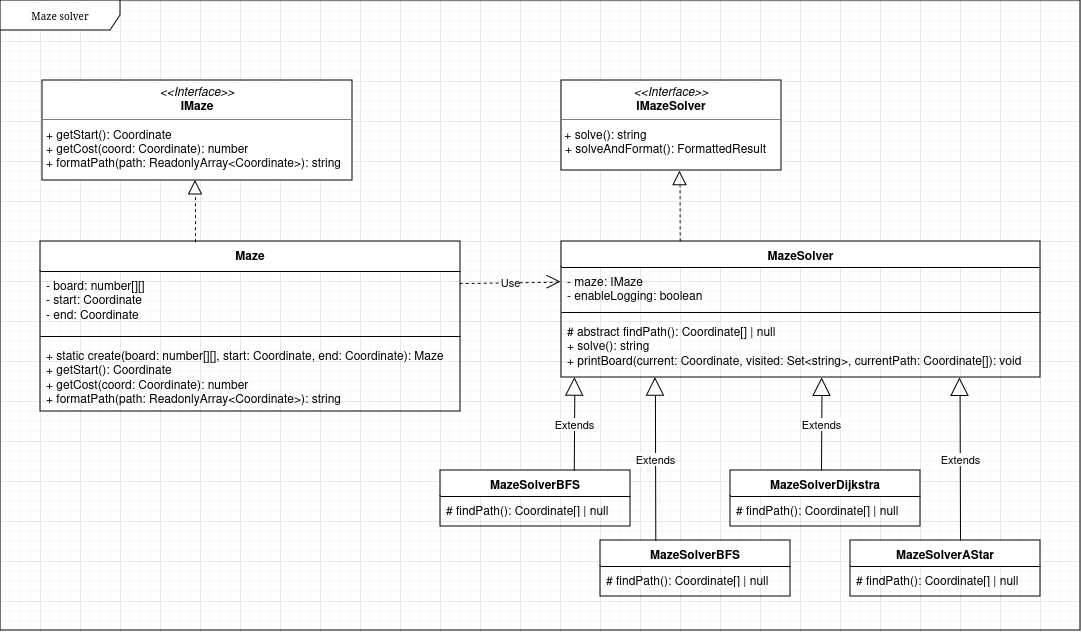

The diagram above was exported from draw.io. Its source (the exported page's mxGraphModel, read from the mxfile embedded in the PNG):
<mxGraphModel dx="1103" dy="579" grid="1" gridSize="10" guides="1" tooltips="1" connect="1" arrows="1" fold="1" page="0" pageScale="1" pageWidth="850" pageHeight="1100" background="none" math="0" shadow="0">
  <root>
    <mxCell id="0" />
    <mxCell id="1" parent="0" />
    <mxCell id="17acba5748e5396b-1" value="Maze solver" style="shape=umlFrame;whiteSpace=wrap;html=1;rounded=0;shadow=0;comic=0;labelBackgroundColor=none;strokeWidth=1;fontFamily=Verdana;fontSize=10;align=center;width=120;height=30;direction=west;flipV=1;flipH=1;" parent="1" vertex="1">
      <mxGeometry width="1080" height="630" as="geometry" />
    </mxCell>
    <mxCell id="5d2195bd80daf111-39" style="edgeStyle=orthogonalEdgeStyle;rounded=0;html=1;dashed=1;labelBackgroundColor=none;startFill=0;endArrow=open;endFill=0;endSize=10;fontFamily=Verdana;fontSize=10;" parent="1" source="5d2195bd80daf111-1" edge="1">
      <mxGeometry relative="1" as="geometry">
        <mxPoint x="730" y="978" as="targetPoint" />
      </mxGeometry>
    </mxCell>
    <mxCell id="5d2195bd80daf111-35" style="edgeStyle=orthogonalEdgeStyle;rounded=0;html=1;dashed=1;labelBackgroundColor=none;startFill=0;endArrow=open;endFill=0;endSize=10;fontFamily=Verdana;fontSize=10;" parent="1" target="5d2195bd80daf111-8" edge="1">
      <mxGeometry relative="1" as="geometry">
        <Array as="points">
          <mxPoint x="545" y="970" />
          <mxPoint x="545" y="970" />
        </Array>
        <mxPoint x="544.9999999999995" y="963" as="sourcePoint" />
      </mxGeometry>
    </mxCell>
    <mxCell id="5d2195bd80daf111-34" style="edgeStyle=orthogonalEdgeStyle;rounded=0;html=1;dashed=1;labelBackgroundColor=none;startFill=0;endArrow=open;endFill=0;endSize=10;fontFamily=Verdana;fontSize=10;" parent="1" target="5d2195bd80daf111-8" edge="1">
      <mxGeometry relative="1" as="geometry">
        <Array as="points">
          <mxPoint x="410" y="1029" />
          <mxPoint x="410" y="1029" />
        </Array>
        <mxPoint x="380" y="1029.090909090909" as="sourcePoint" />
      </mxGeometry>
    </mxCell>
    <mxCell id="5d2195bd80daf111-18" value="&lt;p style=&quot;margin:0px;margin-top:4px;text-align:center;&quot;&gt;&lt;i&gt;&amp;lt;&amp;lt;Interface&amp;gt;&amp;gt;&lt;/i&gt;&lt;br&gt;&lt;b&gt;IMaze&lt;/b&gt;&lt;/p&gt;&lt;hr size=&quot;1&quot;&gt;&lt;p style=&quot;margin:0px;margin-left:4px;&quot;&gt;+ getStart(): Coordinate &lt;/p&gt;&lt;p style=&quot;margin:0px;margin-left:4px;&quot;&gt;+ getCost(coord: Coordinate): number&lt;/p&gt;&lt;p style=&quot;margin:0px;margin-left:4px;&quot;&gt;+ formatPath(path: ReadonlyArray&amp;lt;Coordinate&amp;gt;): string&lt;/p&gt;" style="verticalAlign=top;align=left;overflow=fill;fontSize=12;fontFamily=Helvetica;html=1;rounded=0;shadow=0;comic=0;labelBackgroundColor=none;strokeWidth=1" parent="1" vertex="1">
      <mxGeometry x="42" y="80" width="310" height="100" as="geometry" />
    </mxCell>
    <mxCell id="5d2195bd80daf111-19" value="&lt;p style=&quot;margin:0px;margin-top:4px;text-align:center;&quot;&gt;&lt;i&gt;&amp;lt;&amp;lt;Interface&amp;gt;&amp;gt;&lt;/i&gt;&lt;br&gt;&lt;b&gt;IMazeSolver&lt;/b&gt;&lt;/p&gt;&lt;hr size=&quot;1&quot;&gt;&amp;nbsp;+ solve(): string &lt;br&gt;&lt;p style=&quot;margin:0px;margin-left:4px;&quot;&gt;+ solveAndFormat(): FormattedResult&lt;/p&gt;" style="verticalAlign=top;align=left;overflow=fill;fontSize=12;fontFamily=Helvetica;html=1;rounded=0;shadow=0;comic=0;labelBackgroundColor=none;strokeWidth=1" parent="1" vertex="1">
      <mxGeometry x="561" y="80" width="220" height="90" as="geometry" />
    </mxCell>
    <mxCell id="gK6vRJrWsyUHmA_Xx5b--3" value="Maze" style="swimlane;fontStyle=1;align=center;verticalAlign=top;childLayout=stackLayout;horizontal=1;startSize=30;horizontalStack=0;resizeParent=1;resizeParentMax=0;resizeLast=0;collapsible=1;marginBottom=0;whiteSpace=wrap;html=1;" vertex="1" parent="1">
      <mxGeometry x="40" y="241" width="420" height="170" as="geometry">
        <mxRectangle x="60" y="270" width="100" height="30" as="alternateBounds" />
      </mxGeometry>
    </mxCell>
    <mxCell id="gK6vRJrWsyUHmA_Xx5b--4" value="&lt;div&gt;- board: number[][] &lt;br&gt;&lt;/div&gt;&lt;div&gt;- start: Coordinate&lt;/div&gt;&lt;div&gt;- end: Coordinate &lt;/div&gt;" style="text;strokeColor=none;fillColor=none;align=left;verticalAlign=top;spacingLeft=4;spacingRight=4;overflow=hidden;rotatable=0;points=[[0,0.5],[1,0.5]];portConstraint=eastwest;whiteSpace=wrap;html=1;" vertex="1" parent="gK6vRJrWsyUHmA_Xx5b--3">
      <mxGeometry y="30" width="420" height="60" as="geometry" />
    </mxCell>
    <mxCell id="gK6vRJrWsyUHmA_Xx5b--5" value="" style="line;strokeWidth=1;fillColor=none;align=left;verticalAlign=middle;spacingTop=-1;spacingLeft=3;spacingRight=3;rotatable=0;labelPosition=right;points=[];portConstraint=eastwest;strokeColor=inherit;" vertex="1" parent="gK6vRJrWsyUHmA_Xx5b--3">
      <mxGeometry y="90" width="420" height="10" as="geometry" />
    </mxCell>
    <mxCell id="gK6vRJrWsyUHmA_Xx5b--6" value="&lt;div&gt;+ static create(board: number[][], start: Coordinate, end: Coordinate): Maze&lt;/div&gt;&lt;div&gt;+ getStart(): Coordinate &lt;/div&gt;&lt;div&gt;+ getCost(coord: Coordinate): number &lt;br&gt;&lt;/div&gt;&lt;div&gt;+ formatPath(path: ReadonlyArray&amp;lt;Coordinate&amp;gt;): string&lt;/div&gt;" style="text;strokeColor=none;fillColor=none;align=left;verticalAlign=top;spacingLeft=4;spacingRight=4;overflow=hidden;rotatable=0;points=[[0,0.5],[1,0.5]];portConstraint=eastwest;whiteSpace=wrap;html=1;" vertex="1" parent="gK6vRJrWsyUHmA_Xx5b--3">
      <mxGeometry y="100" width="420" height="70" as="geometry" />
    </mxCell>
    <mxCell id="gK6vRJrWsyUHmA_Xx5b--13" value="MazeSolver" style="swimlane;fontStyle=1;align=center;verticalAlign=top;childLayout=stackLayout;horizontal=1;startSize=26;horizontalStack=0;resizeParent=1;resizeParentMax=0;resizeLast=0;collapsible=1;marginBottom=0;whiteSpace=wrap;html=1;" vertex="1" parent="1">
      <mxGeometry x="561" y="241" width="479" height="136" as="geometry" />
    </mxCell>
    <mxCell id="gK6vRJrWsyUHmA_Xx5b--14" value="&lt;div&gt;- maze: IMaze&lt;/div&gt;- enableLogging: boolean" style="text;strokeColor=none;fillColor=none;align=left;verticalAlign=top;spacingLeft=4;spacingRight=4;overflow=hidden;rotatable=0;points=[[0,0.5],[1,0.5]];portConstraint=eastwest;whiteSpace=wrap;html=1;" vertex="1" parent="gK6vRJrWsyUHmA_Xx5b--13">
      <mxGeometry y="26" width="479" height="40" as="geometry" />
    </mxCell>
    <mxCell id="gK6vRJrWsyUHmA_Xx5b--15" value="" style="line;strokeWidth=1;fillColor=none;align=left;verticalAlign=middle;spacingTop=-1;spacingLeft=3;spacingRight=3;rotatable=0;labelPosition=right;points=[];portConstraint=eastwest;strokeColor=inherit;" vertex="1" parent="gK6vRJrWsyUHmA_Xx5b--13">
      <mxGeometry y="66" width="479" height="10" as="geometry" />
    </mxCell>
    <mxCell id="gK6vRJrWsyUHmA_Xx5b--16" value="&lt;div&gt;# abstract findPath(): Coordinate[] | null&lt;/div&gt;&lt;div&gt;+ solve(): string &lt;/div&gt;&lt;div&gt;+ printBoard(current: Coordinate, visited: Set&amp;lt;string&amp;gt;, currentPath: Coordinate[]): void&lt;/div&gt;&lt;div&gt;&lt;br&gt;&lt;/div&gt;" style="text;strokeColor=none;fillColor=none;align=left;verticalAlign=top;spacingLeft=4;spacingRight=4;overflow=hidden;rotatable=0;points=[[0,0.5],[1,0.5]];portConstraint=eastwest;whiteSpace=wrap;html=1;" vertex="1" parent="gK6vRJrWsyUHmA_Xx5b--13">
      <mxGeometry y="76" width="479" height="60" as="geometry" />
    </mxCell>
    <mxCell id="gK6vRJrWsyUHmA_Xx5b--19" value="MazeSolverBFS" style="swimlane;fontStyle=1;align=center;verticalAlign=top;childLayout=stackLayout;horizontal=1;startSize=26;horizontalStack=0;resizeParent=1;resizeParentMax=0;resizeLast=0;collapsible=1;marginBottom=0;whiteSpace=wrap;html=1;" vertex="1" parent="1">
      <mxGeometry x="440" y="470" width="190" height="56" as="geometry" />
    </mxCell>
    <mxCell id="gK6vRJrWsyUHmA_Xx5b--22" value="# findPath(): Coordinate[] | null " style="text;strokeColor=none;fillColor=none;align=left;verticalAlign=top;spacingLeft=4;spacingRight=4;overflow=hidden;rotatable=0;points=[[0,0.5],[1,0.5]];portConstraint=eastwest;whiteSpace=wrap;html=1;" vertex="1" parent="gK6vRJrWsyUHmA_Xx5b--19">
      <mxGeometry y="26" width="190" height="30" as="geometry" />
    </mxCell>
    <mxCell id="gK6vRJrWsyUHmA_Xx5b--24" value="Extends" style="endArrow=block;endSize=16;endFill=0;html=1;rounded=0;entryX=0.028;entryY=1.001;entryDx=0;entryDy=0;entryPerimeter=0;exitX=0.704;exitY=0.009;exitDx=0;exitDy=0;exitPerimeter=0;movable=1;resizable=1;rotatable=1;deletable=1;editable=1;locked=0;connectable=1;" edge="1" parent="1" source="gK6vRJrWsyUHmA_Xx5b--19" target="gK6vRJrWsyUHmA_Xx5b--16">
      <mxGeometry width="160" relative="1" as="geometry">
        <mxPoint x="595.98" y="459.20799999999997" as="sourcePoint" />
        <mxPoint x="601.6399999999999" y="368.946" as="targetPoint" />
      </mxGeometry>
    </mxCell>
    <mxCell id="gK6vRJrWsyUHmA_Xx5b--26" value="MazeSolverBFS" style="swimlane;fontStyle=1;align=center;verticalAlign=top;childLayout=stackLayout;horizontal=1;startSize=26;horizontalStack=0;resizeParent=1;resizeParentMax=0;resizeLast=0;collapsible=1;marginBottom=0;whiteSpace=wrap;html=1;" vertex="1" parent="1">
      <mxGeometry x="600" y="540" width="190" height="56" as="geometry" />
    </mxCell>
    <mxCell id="gK6vRJrWsyUHmA_Xx5b--27" value="# findPath(): Coordinate[] | null " style="text;strokeColor=none;fillColor=none;align=left;verticalAlign=top;spacingLeft=4;spacingRight=4;overflow=hidden;rotatable=0;points=[[0,0.5],[1,0.5]];portConstraint=eastwest;whiteSpace=wrap;html=1;" vertex="1" parent="gK6vRJrWsyUHmA_Xx5b--26">
      <mxGeometry y="26" width="190" height="30" as="geometry" />
    </mxCell>
    <mxCell id="gK6vRJrWsyUHmA_Xx5b--12" value="" style="endArrow=block;dashed=1;endFill=0;endSize=12;html=1;rounded=0;entryX=0.5;entryY=1;entryDx=0;entryDy=0;exitX=0.369;exitY=0.004;exitDx=0;exitDy=0;exitPerimeter=0;" edge="1" parent="1" source="gK6vRJrWsyUHmA_Xx5b--3">
      <mxGeometry width="160" relative="1" as="geometry">
        <mxPoint x="194" y="238" as="sourcePoint" />
        <mxPoint x="195" y="180" as="targetPoint" />
      </mxGeometry>
    </mxCell>
    <mxCell id="gK6vRJrWsyUHmA_Xx5b--18" value="" style="endArrow=block;dashed=1;endFill=0;endSize=12;html=1;rounded=0;entryX=0.539;entryY=1.008;entryDx=0;entryDy=0;entryPerimeter=0;exitX=0.248;exitY=-0.001;exitDx=0;exitDy=0;exitPerimeter=0;" edge="1" parent="1" source="gK6vRJrWsyUHmA_Xx5b--13" target="5d2195bd80daf111-19">
      <mxGeometry width="160" relative="1" as="geometry">
        <mxPoint x="621.96" y="230" as="sourcePoint" />
        <mxPoint x="618.9999999999999" y="177.18" as="targetPoint" />
      </mxGeometry>
    </mxCell>
    <mxCell id="gK6vRJrWsyUHmA_Xx5b--32" value="MazeSolverDijkstra" style="swimlane;fontStyle=1;align=center;verticalAlign=top;childLayout=stackLayout;horizontal=1;startSize=26;horizontalStack=0;resizeParent=1;resizeParentMax=0;resizeLast=0;collapsible=1;marginBottom=0;whiteSpace=wrap;html=1;" vertex="1" parent="1">
      <mxGeometry x="730" y="470" width="190" height="56" as="geometry" />
    </mxCell>
    <mxCell id="gK6vRJrWsyUHmA_Xx5b--34" value="# findPath(): Coordinate[] | null " style="text;strokeColor=none;fillColor=none;align=left;verticalAlign=top;spacingLeft=4;spacingRight=4;overflow=hidden;rotatable=0;points=[[0,0.5],[1,0.5]];portConstraint=eastwest;whiteSpace=wrap;html=1;" vertex="1" parent="gK6vRJrWsyUHmA_Xx5b--32">
      <mxGeometry y="26" width="190" height="30" as="geometry" />
    </mxCell>
    <mxCell id="gK6vRJrWsyUHmA_Xx5b--35" value="&lt;div&gt;MazeSolverAStar&lt;/div&gt;" style="swimlane;fontStyle=1;align=center;verticalAlign=top;childLayout=stackLayout;horizontal=1;startSize=26;horizontalStack=0;resizeParent=1;resizeParentMax=0;resizeLast=0;collapsible=1;marginBottom=0;whiteSpace=wrap;html=1;" vertex="1" parent="1">
      <mxGeometry x="850" y="540" width="190" height="56" as="geometry" />
    </mxCell>
    <mxCell id="gK6vRJrWsyUHmA_Xx5b--36" value="Extends" style="endArrow=block;endSize=16;endFill=0;html=1;rounded=0;entryX=0.832;entryY=1.005;entryDx=0;entryDy=0;entryPerimeter=0;" edge="1" parent="gK6vRJrWsyUHmA_Xx5b--35" target="gK6vRJrWsyUHmA_Xx5b--16">
      <mxGeometry width="160" relative="1" as="geometry">
        <mxPoint x="110" as="sourcePoint" />
        <mxPoint x="110" y="-172" as="targetPoint" />
      </mxGeometry>
    </mxCell>
    <mxCell id="gK6vRJrWsyUHmA_Xx5b--37" value="# findPath(): Coordinate[] | null " style="text;strokeColor=none;fillColor=none;align=left;verticalAlign=top;spacingLeft=4;spacingRight=4;overflow=hidden;rotatable=0;points=[[0,0.5],[1,0.5]];portConstraint=eastwest;whiteSpace=wrap;html=1;" vertex="1" parent="gK6vRJrWsyUHmA_Xx5b--35">
      <mxGeometry y="26" width="190" height="30" as="geometry" />
    </mxCell>
    <mxCell id="gK6vRJrWsyUHmA_Xx5b--29" value="Extends" style="endArrow=block;endSize=16;endFill=0;html=1;rounded=0;entryX=0.196;entryY=1.003;entryDx=0;entryDy=0;entryPerimeter=0;exitX=0.291;exitY=0.001;exitDx=0;exitDy=0;exitPerimeter=0;" edge="1" parent="1" source="gK6vRJrWsyUHmA_Xx5b--26" target="gK6vRJrWsyUHmA_Xx5b--16">
      <mxGeometry width="160" relative="1" as="geometry">
        <mxPoint x="681" y="540" as="sourcePoint" />
        <mxPoint x="681" y="442.996" as="targetPoint" />
      </mxGeometry>
    </mxCell>
    <mxCell id="gK6vRJrWsyUHmA_Xx5b--33" value="Extends" style="endArrow=block;endSize=16;endFill=0;html=1;rounded=0;entryX=0.544;entryY=1.006;entryDx=0;entryDy=0;entryPerimeter=0;" edge="1" parent="1" target="gK6vRJrWsyUHmA_Xx5b--16">
      <mxGeometry width="160" relative="1" as="geometry">
        <mxPoint x="821" y="470" as="sourcePoint" />
        <mxPoint x="833.0400000000001" y="369.25600000000003" as="targetPoint" />
      </mxGeometry>
    </mxCell>
    <mxCell id="gK6vRJrWsyUHmA_Xx5b--38" value="Use" style="endArrow=open;endSize=12;dashed=1;html=1;rounded=0;entryX=-0.001;entryY=0.367;entryDx=0;entryDy=0;entryPerimeter=0;exitX=0.998;exitY=0.201;exitDx=0;exitDy=0;exitPerimeter=0;" edge="1" parent="1" source="gK6vRJrWsyUHmA_Xx5b--4" target="gK6vRJrWsyUHmA_Xx5b--14">
      <mxGeometry width="160" relative="1" as="geometry">
        <mxPoint x="459" y="278" as="sourcePoint" />
        <mxPoint x="509" y="280" as="targetPoint" />
      </mxGeometry>
    </mxCell>
  </root>
</mxGraphModel>